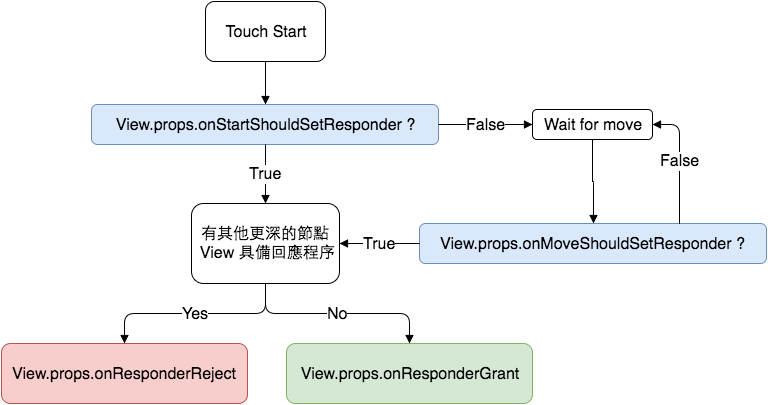

The diagram above was exported from draw.io. Its source (the exported page's mxGraphModel, read from the mxfile embedded in the PNG):
<mxGraphModel dx="1190" dy="744" grid="1" gridSize="10" guides="1" tooltips="1" connect="1" arrows="1" fold="1" page="1" pageScale="1" pageWidth="826" pageHeight="1169" background="#ffffff" math="0" shadow="0">
  <root>
    <mxCell id="0" />
    <mxCell id="1" parent="0" />
    <mxCell id="4c6ffd5c9214f9f4-2" value="Touch Start" style="rounded=1;whiteSpace=wrap;html=1;strokeWidth=1;fillColor=none;fontSize=16;fontColor=#000000;" vertex="1" parent="1">
      <mxGeometry x="244" y="178" width="120" height="60" as="geometry" />
    </mxCell>
    <mxCell id="4c6ffd5c9214f9f4-23" style="edgeStyle=orthogonalEdgeStyle;rounded=1;html=1;entryX=0.5;entryY=1;startArrow=block;startFill=1;endArrow=none;endFill=0;jettySize=auto;orthogonalLoop=1;strokeColor=#000000;strokeWidth=1;fontSize=16;fontColor=#000000;" edge="1" parent="1" source="4c6ffd5c9214f9f4-3" target="4c6ffd5c9214f9f4-2">
      <mxGeometry relative="1" as="geometry" />
    </mxCell>
    <mxCell id="4c6ffd5c9214f9f4-3" value="View.props.onStartShouldSetResponder ?" style="rounded=1;whiteSpace=wrap;html=1;strokeWidth=1;fillColor=#dae8fc;fontSize=16;fontColor=#000000;strokeColor=#6c8ebf;" vertex="1" parent="1">
      <mxGeometry x="130" y="281" width="347" height="40" as="geometry" />
    </mxCell>
    <mxCell id="4c6ffd5c9214f9f4-25" style="edgeStyle=orthogonalEdgeStyle;rounded=1;html=1;entryX=0.5;entryY=1;startArrow=block;startFill=1;endArrow=none;endFill=0;jettySize=auto;orthogonalLoop=1;strokeColor=#000000;strokeWidth=1;fontSize=16;fontColor=#000000;" edge="1" parent="1" source="4c6ffd5c9214f9f4-7" target="4c6ffd5c9214f9f4-16">
      <mxGeometry relative="1" as="geometry" />
    </mxCell>
    <mxCell id="4c6ffd5c9214f9f4-7" value="View.props.onMoveShouldSetResponder ?" style="rounded=1;whiteSpace=wrap;html=1;strokeWidth=1;fillColor=#dae8fc;fontSize=16;fontColor=#000000;strokeColor=#6c8ebf;" vertex="1" parent="1">
      <mxGeometry x="458" y="400" width="347" height="40" as="geometry" />
    </mxCell>
    <mxCell id="4c6ffd5c9214f9f4-19" value="False" style="edgeStyle=orthogonalEdgeStyle;rounded=1;html=1;startArrow=block;startFill=1;endArrow=none;endFill=0;jettySize=auto;orthogonalLoop=1;strokeColor=#000000;strokeWidth=1;fontSize=16;fontColor=#000000;" edge="1" parent="1" source="4c6ffd5c9214f9f4-16" target="4c6ffd5c9214f9f4-3">
      <mxGeometry relative="1" as="geometry" />
    </mxCell>
    <mxCell id="4c6ffd5c9214f9f4-29" value="False" style="edgeStyle=orthogonalEdgeStyle;rounded=1;html=1;entryX=0.75;entryY=0;startArrow=block;startFill=1;endArrow=none;endFill=0;jettySize=auto;orthogonalLoop=1;strokeColor=#000000;strokeWidth=1;fontSize=16;fontColor=#000000;" edge="1" parent="1" source="4c6ffd5c9214f9f4-16" target="4c6ffd5c9214f9f4-7">
      <mxGeometry relative="1" as="geometry">
        <Array as="points">
          <mxPoint x="718" y="301" />
        </Array>
      </mxGeometry>
    </mxCell>
    <mxCell id="4c6ffd5c9214f9f4-16" value="Wait for move" style="rounded=1;whiteSpace=wrap;html=1;strokeWidth=1;fillColor=none;fontSize=16;fontColor=#000000;" vertex="1" parent="1">
      <mxGeometry x="571" y="286" width="120" height="30" as="geometry" />
    </mxCell>
    <mxCell id="4c6ffd5c9214f9f4-21" value="True" style="edgeStyle=orthogonalEdgeStyle;rounded=1;html=1;entryX=0.5;entryY=1;startArrow=block;startFill=1;endArrow=none;endFill=0;jettySize=auto;orthogonalLoop=1;strokeColor=#000000;strokeWidth=1;fontSize=16;fontColor=#000000;" edge="1" parent="1" source="4c6ffd5c9214f9f4-17" target="4c6ffd5c9214f9f4-3">
      <mxGeometry relative="1" as="geometry" />
    </mxCell>
    <mxCell id="4c6ffd5c9214f9f4-27" value="True" style="edgeStyle=orthogonalEdgeStyle;rounded=1;html=1;entryX=0;entryY=0.5;startArrow=block;startFill=1;endArrow=none;endFill=0;jettySize=auto;orthogonalLoop=1;strokeColor=#000000;strokeWidth=1;fontSize=16;fontColor=#000000;" edge="1" parent="1" source="4c6ffd5c9214f9f4-17" target="4c6ffd5c9214f9f4-7">
      <mxGeometry relative="1" as="geometry" />
    </mxCell>
    <mxCell id="4c6ffd5c9214f9f4-17" value="有其他更深的節點 &amp;nbsp;View 具備回應程序" style="rounded=1;whiteSpace=wrap;html=1;strokeWidth=1;fillColor=none;fontSize=16;fontColor=#000000;" vertex="1" parent="1">
      <mxGeometry x="230" y="380" width="148" height="80" as="geometry" />
    </mxCell>
    <mxCell id="4c6ffd5c9214f9f4-35" value="No" style="edgeStyle=orthogonalEdgeStyle;rounded=1;html=1;entryX=0.5;entryY=1;startArrow=block;startFill=1;endArrow=none;endFill=0;jettySize=auto;orthogonalLoop=1;strokeColor=#000000;strokeWidth=1;fontSize=16;fontColor=#000000;" edge="1" parent="1" source="4c6ffd5c9214f9f4-32" target="4c6ffd5c9214f9f4-17">
      <mxGeometry relative="1" as="geometry" />
    </mxCell>
    <mxCell id="4c6ffd5c9214f9f4-32" value="View.props.onResponderGrant" style="rounded=1;whiteSpace=wrap;html=1;strokeWidth=1;fillColor=#d5e8d4;fontSize=16;fontColor=#000000;strokeColor=#82b366;" vertex="1" parent="1">
      <mxGeometry x="325" y="520" width="246" height="60" as="geometry" />
    </mxCell>
    <mxCell id="4c6ffd5c9214f9f4-34" value="Yes" style="edgeStyle=orthogonalEdgeStyle;rounded=1;html=1;entryX=0.5;entryY=1;startArrow=block;startFill=1;endArrow=none;endFill=0;jettySize=auto;orthogonalLoop=1;strokeColor=#000000;strokeWidth=1;fontSize=16;fontColor=#000000;" edge="1" parent="1" source="4c6ffd5c9214f9f4-33" target="4c6ffd5c9214f9f4-17">
      <mxGeometry relative="1" as="geometry">
        <Array as="points">
          <mxPoint x="163" y="490" />
          <mxPoint x="304" y="490" />
        </Array>
      </mxGeometry>
    </mxCell>
    <mxCell id="4c6ffd5c9214f9f4-33" value="View.props.onResponderReject" style="rounded=1;whiteSpace=wrap;html=1;strokeWidth=1;fillColor=#f8cecc;fontSize=16;fontColor=#000000;strokeColor=#b85450;" vertex="1" parent="1">
      <mxGeometry x="40" y="520" width="246" height="60" as="geometry" />
    </mxCell>
  </root>
</mxGraphModel>